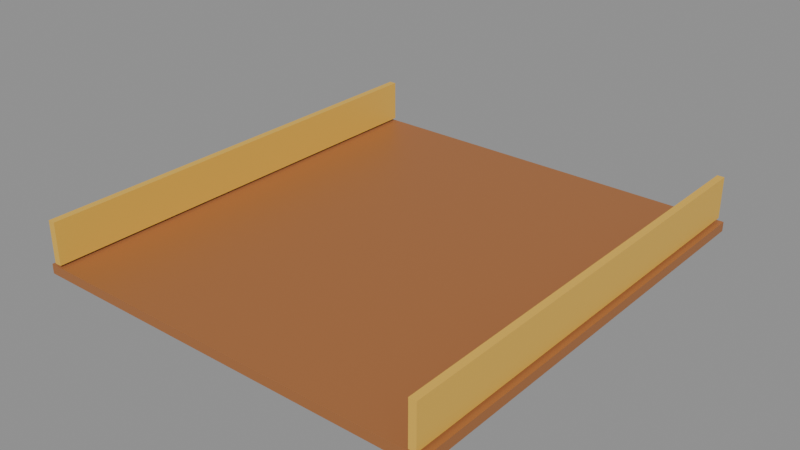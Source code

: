# Source: prop_jembatan.blend  (saved by Blender 5.3.31; exported with 4.5.12 LTS)
import bpy
from mathutils import Matrix  # noqa: F401  (used for matrix-valued properties, if any)

bpy.ops.wm.read_factory_settings(use_empty=True)
scene = bpy.context.scene
scene.name = 'Scene'

# ---- images (referenced by path relative to the original .blend; pixels are not part of the script)
import os
ASSET_DIR = os.environ.get("B2B_ASSET_DIR", "")  # directory of the original .blend (textures are referenced by path, not embedded)
HERE = os.path.dirname(os.path.abspath(__file__))  # packed textures are extracted next to this script under _unpacked/

def load_image(name, relpath, width, height, colorspace="sRGB"):
    """Load a texture the original file referenced (path relative to the .blend, or extracted next to this script)."""
    p = next((c for c in (os.path.join(HERE, relpath), os.path.join(ASSET_DIR, relpath)) if relpath and os.path.exists(c)), "")
    if p:
        img = bpy.data.images.load(p, check_existing=True)
        img.name = name
    else:  # same state as the original file: an image datablock whose file is absent (Cycles renders it pink)
        img = bpy.data.images.new(name, width, height)
        img.source = "FILE"
        img.filepath = "//" + (relpath or name)
    img.colorspace_settings.name = colorspace
    return img
img_palet_prop_jembatan = load_image('palet_prop_jembatan', '_unpacked/palet_prop_jembatan.e524dd0f.png', 8, 4, 'sRGB')

# ---- materials (node trees are filled in below, after node groups)
mat_palet_prop_jembatan = bpy.data.materials.new('palet_prop_jembatan')

# ---- material node trees
mat_palet_prop_jembatan.use_nodes = True; mat_palet_prop_jembatan.node_tree.nodes.clear()
_N = mat_palet_prop_jembatan.node_tree.nodes; _L = mat_palet_prop_jembatan.node_tree.links
n0 = _N.new('ShaderNodeBsdfPrincipled'); n0.name = 'Principled BSDF'; n0.location = (-200, 100)
n0.inputs[10].default_value = 0.005
n1 = _N.new('ShaderNodeOutputMaterial'); n1.name = 'Material Output'; n1.location = (200, 100)
n2 = _N.new('ShaderNodeTexImage'); n2.name = 'Image Texture'; n2.location = (0, 0)
n2.image = img_palet_prop_jembatan
n2.interpolation = 'Closest'
_L.new(n0.outputs[0], n1.inputs[0])
_L.new(n2.outputs[0], n0.inputs[0])
n1.is_active_output = True

# ---- meshes
me_prop_jembatan = bpy.data.meshes.new('prop_jembatan')
me_prop_jembatan.from_pydata([(-3.45, -3.75, 0.0), (-3.45, -3.75, 0.16), (-3.45, 3.75, 0.0), (-3.45, 3.75, 0.16), (3.45, -3.75, 0.0), (3.45, -3.75, 0.16), (3.45, 3.75, 0.0), (3.45, 3.75, 0.16), (-3.36, -3.75, 0.2), (-3.36, -3.75, 0.9), (-3.36, 3.75, 0.2), (-3.36, 3.75, 0.9), (-3.24, -3.75, 0.2), (-3.24, -3.75, 0.9), (-3.24, 3.75, 0.2), (-3.24, 3.75, 0.9), (3.24, -3.75, 0.2), (3.24, -3.75, 0.9), (3.24, 3.75, 0.2), (3.24, 3.75, 0.9), (3.36, -3.75, 0.2), (3.36, -3.75, 0.9), (3.36, 3.75, 0.2), (3.36, 3.75, 0.9)], [], [(0, 1, 3, 2), (2, 3, 7, 6), (6, 7, 5, 4), (4, 5, 1, 0), (2, 6, 4, 0), (7, 3, 1, 5), (8, 9, 11, 10), (10, 11, 15, 14), (14, 15, 13, 12), (12, 13, 9, 8), (10, 14, 12, 8), (15, 11, 9, 13), (16, 17, 19, 18), (18, 19, 23, 22), (22, 23, 21, 20), (20, 21, 17, 16), (18, 22, 20, 16), (23, 19, 17, 21)])
_uv = me_prop_jembatan.uv_layers.new(name='UVMap')
_uv.uv.foreach_set('vector', [0.25, 0.5, 0.25, 0.5, 0.25, 0.5, 0.25, 0.5, 0.25, 0.5, 0.25, 0.5, 0.25, 0.5, 0.25, 0.5, 0.25, 0.5, 0.25, 0.5, 0.25, 0.5, 0.25, 0.5, 0.25, 0.5, 0.25, 0.5, 0.25, 0.5, 0.25, 0.5, 0.25, 0.5, 0.25, 0.5, 0.25, 0.5, 0.25, 0.5, 0.25, 0.5, 0.25, 0.5, 0.25, 0.5, 0.25, 0.5, 0.75, 0.5, 0.75, 0.5, 0.75, 0.5, 0.75, 0.5, 0.75, 0.5, 0.75, 0.5, 0.75, 0.5, 0.75, 0.5, 0.75, 0.5, 0.75, 0.5, 0.75, 0.5, 0.75, 0.5, 0.75, 0.5, 0.75, 0.5, 0.75, 0.5, 0.75, 0.5, 0.75, 0.5, 0.75, 0.5, 0.75, 0.5, 0.75, 0.5, 0.75, 0.5, 0.75, 0.5, 0.75, 0.5, 0.75, 0.5, 0.75, 0.5, 0.75, 0.5, 0.75, 0.5, 0.75, 0.5, 0.75, 0.5, 0.75, 0.5, 0.75, 0.5, 0.75, 0.5, 0.75, 0.5, 0.75, 0.5, 0.75, 0.5, 0.75, 0.5, 0.75, 0.5, 0.75, 0.5, 0.75, 0.5, 0.75, 0.5, 0.75, 0.5, 0.75, 0.5, 0.75, 0.5, 0.75, 0.5, 0.75, 0.5, 0.75, 0.5, 0.75, 0.5, 0.75, 0.5])
me_prop_jembatan.materials.append(mat_palet_prop_jembatan)
me_prop_jembatan.update()

# ---- objects
ob_prop_jembatan = bpy.data.objects.new('prop_jembatan', me_prop_jembatan)

# ---- transforms, parenting, visibility, modifiers, constraints
ob_prop_jembatan.location = (0.0, 0.0, 0.0)

# ---- collection membership
scene.collection.objects.link(ob_prop_jembatan)

# ---- scene / render settings (as saved in the file)
scene.frame_start = 1; scene.frame_end = 250; scene.frame_set(1)
scene.render.engine = 'BLENDER_EEVEE_NEXT'
scene.render.bake_bias = 0.0
scene.render.bake_samples = 0
scene.render.compositor_device = 'GPU'
scene.eevee.use_volume_custom_range = False
scene.eevee.fast_gi_thickness_near = 0.1
scene.eevee.fast_gi_thickness_far = 0.0
scene.eevee.ray_tracing_options.screen_trace_thickness = 0.1
bpy.context.view_layer.update()

# ---- added for rendering (the .blend has no active camera and no usable light): camera, sun + grey world if the file has none
cam_auto = bpy.data.cameras.new('AutoCamera')
cam_auto.lens = 50.0
cam_auto.sensor_width = 36.0
cam_auto.clip_end = 1000.0
ob_auto_camera = bpy.data.objects.new('AutoCamera', cam_auto)
scene.collection.objects.link(ob_auto_camera)
ob_auto_camera.location = (9.46582, -11.359, 8.02266)
ob_auto_camera.rotation_euler = (1.09748, -7.21219e-08, 0.694738)
scene.camera = ob_auto_camera
light_auto_sun = bpy.data.lights.new('AutoSun', 'SUN')
light_auto_sun.energy = 3.0
light_auto_sun.angle = 0.0523599
ob_auto_sun = bpy.data.objects.new('AutoSun', light_auto_sun)
scene.collection.objects.link(ob_auto_sun)
ob_auto_sun.rotation_euler = (0.872665, 0.174533, 0.523599)
if scene.world is None:
    world_auto = bpy.data.worlds.new('AutoWorld')
    world_auto.color = (0.3, 0.3, 0.3)
    scene.world = world_auto
bpy.context.view_layer.update()
